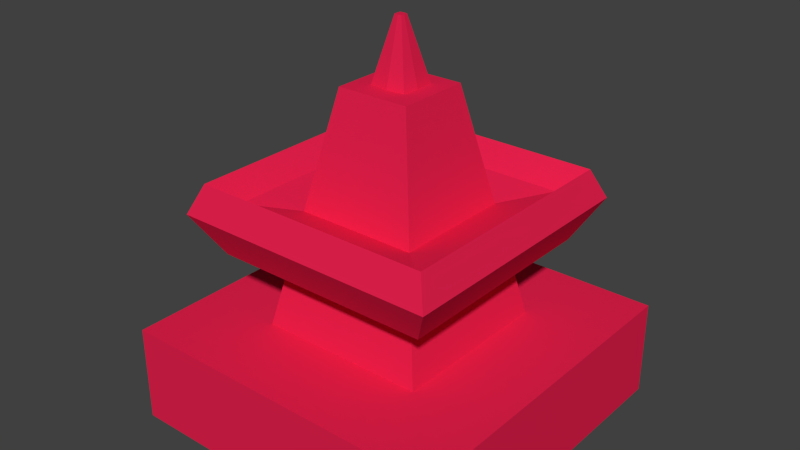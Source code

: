 # Source: nexus.blend  (saved by Blender 2.78.0; exported with 4.5.12 LTS)
import bpy
from mathutils import Matrix  # noqa: F401  (used for matrix-valued properties, if any)

bpy.ops.wm.read_factory_settings(use_empty=True)
scene = bpy.context.scene
scene.name = 'Scene'

# ---- collections
col_collection_1 = bpy.data.collections.new('Collection 1'); scene.collection.children.link(col_collection_1)

# ---- materials (node trees are filled in below, after node groups)
mat_blue = bpy.data.materials.new('Blue')
mat_blue.alpha_threshold = 0.0
mat_blue.use_transparent_shadow = False
mat_blue.diffuse_color = (0.0, 0.0004259, 0.8, 1.0)
mat_blue.roughness = 0.5
mat_red = bpy.data.materials.new('Red')
mat_red.alpha_threshold = 0.0
mat_red.use_transparent_shadow = False
mat_red.diffuse_color = (0.8, 0.01525, 0.07539, 1.0)
mat_red.roughness = 0.5

# ---- material node trees

# ---- world
world_world = bpy.data.worlds.new('World'); scene.world = world_world
world_world.color = (0.05088, 0.05088, 0.05088)
world_world.use_sun_shadow = False
world_world.sun_shadow_jitter_overblur = 0.0
world_world.cycles.sampling_method = 'NONE'
world_world.cycles.sample_map_resolution = 256

# ---- meshes
me_cube_001 = bpy.data.meshes.new('Cube.001')
me_cube_001.from_pydata([(-1.0, -1.0, -1.0), (-1.0, -1.0, 1.0), (-1.0, 1.0, -1.0), (-1.0, 1.0, 1.0), (1.0, -1.0, -1.0), (1.0, -1.0, 1.0), (1.0, 1.0, -1.0), (1.0, 1.0, 1.0), (-0.5, 1.0, 1.0), (0.0, 1.0, 1.0), (0.5, 1.0, 1.0), (0.5, 1.0, -1.0), (0.0, 1.0, -1.0), (-0.5, 1.0, -1.0), (0.5, -1.0, 1.0), (0.0, -1.0, 1.0), (-0.5, -1.0, 1.0), (-0.5, -1.0, -1.0), (0.0, -1.0, -1.0), (0.5, -1.0, -1.0), (-1.0, -0.5, 1.0), (-1.0, 0.0, 1.0), (-1.0, 0.5, 1.0), (-1.0, 0.5, -1.0), (-1.0, 0.0, -1.0), (-1.0, -0.5, -1.0), (1.0, 0.5, 1.0), (1.0, 0.0, 1.0), (1.0, -0.5, 1.0), (1.0, -0.5, -1.0), (1.0, 0.0, -1.0), (1.0, 0.5, -1.0), (0.5, 0.5, 1.0), (0.5, 0.0, 1.0), (0.5, -0.5, 1.0), (0.0, 0.5, 1.0), (0.0, 0.358, 3.391), (0.0, -0.5, 1.0), (-0.5, 0.5, 1.0), (-0.5, 0.0, 1.0), (-0.5, -0.5, 1.0), (-0.5, 0.5, -1.0), (-0.5, 0.0, -1.0), (-0.5, -0.5, -1.0), (0.0, 0.5, -1.0), (0.0, 0.0, -1.0), (0.0, -0.5, -1.0), (0.5, 0.5, -1.0), (0.5, 0.0, -1.0), (0.5, -0.5, -1.0), (0.216, 0.216, 5.783), (0.216, 0.0, 5.783), (0.216, -0.216, 5.783), (0.0, 0.216, 5.783), (0.0, -0.216, 5.783), (-0.216, 0.216, 5.783), (-0.216, 0.0, 5.783), (-0.216, -0.216, 5.783), (-0.358, 0.358, 3.391), (0.358, -0.358, 3.391), (0.358, 0.0, 3.391), (-0.358, 0.0, 3.391), (0.0, -0.358, 3.391), (-0.358, -0.358, 3.391), (0.358, 0.358, 3.391), (0.0, 0.3951, 2.768), (0.3951, -0.3951, 2.768), (-0.3951, -0.3951, 2.768), (-0.3951, 0.3951, 2.768), (0.3951, 0.0, 2.768), (-0.3951, 0.0, 2.768), (0.0, -0.3951, 2.768), (0.3951, 0.3951, 2.768), (0.0, 0.589, 3.593), (-0.589, 0.589, 3.593), (0.589, -0.589, 3.593), (0.589, 0.0, 3.593), (-0.589, 0.0, 3.593), (0.0, -0.589, 3.593), (-0.589, -0.589, 3.593), (0.589, 0.589, 3.593), (0.0, 0.65, 2.566), (0.65, -0.65, 2.566), (-0.65, -0.65, 2.566), (-0.65, 0.65, 2.566), (0.65, 0.0, 2.566), (-0.65, 0.0, 2.566), (0.0, -0.65, 2.566), (0.65, 0.65, 2.566), (0.0, 0.7139, 4.016), (-0.7139, 0.7139, 4.016), (0.7139, -0.7139, 4.016), (0.7139, 0.0, 4.016), (-0.7139, 0.0, 4.016), (0.0, -0.7139, 4.016), (-0.7139, -0.7139, 4.016), (0.7139, 0.7139, 4.016), (0.0, 0.7878, 3.418), (0.7878, -0.7878, 3.418), (-0.7878, -0.7878, 3.418), (-0.7878, 0.7878, 3.418), (0.7878, 0.0, 3.418), (-0.7878, 0.0, 3.418), (0.0, -0.7878, 3.418), (0.7878, 0.7878, 3.418), (0.0, -0.1046, 5.783), (0.0, 0.1278, 5.783), (-0.216, -0.07954, 5.783), (0.216, -0.08655, 5.783), (-0.216, 0.119, 5.783), (0.216, 0.1061, 5.783), (0.1061, -0.09571, 5.783), (-0.1185, 0.123, 5.783), (-0.1134, -0.09142, 5.783), (-0.1202, 0.0, 5.783), (0.105, 0.1172, 5.783), (0.1146, 0.0, 5.783), (-0.002336, 0.006767, 7.049), (-0.002336, -0.01431, 7.049), (-0.002336, 0.03253, 7.049), (0.01906, -0.01253, 7.049), (-0.02623, 0.03155, 7.049), (-0.0252, -0.01166, 7.049), (-0.02657, 0.006767, 7.049), (0.01884, 0.0304, 7.049), (0.02078, 0.006767, 7.049)], [], [(22, 3, 2, 23), (10, 7, 6, 11), (28, 5, 4, 29), (16, 1, 0, 17), (47, 11, 6, 31), (38, 8, 3, 22), (26, 7, 10, 32), (32, 10, 9, 35), (35, 9, 8, 38), (23, 2, 13, 41), (41, 13, 12, 44), (44, 12, 11, 47), (5, 14, 19, 4), (14, 15, 18, 19), (15, 16, 17, 18), (3, 8, 13, 2), (8, 9, 12, 13), (9, 10, 11, 12), (18, 46, 49, 19), (46, 45, 48, 49), (45, 44, 47, 48), (17, 43, 46, 18), (43, 42, 45, 46), (42, 41, 44, 45), (0, 25, 43, 17), (25, 24, 42, 43), (24, 23, 41, 42), (15, 37, 40, 16), (63, 62, 54, 57), (58, 61, 56, 109, 55), (14, 34, 37, 15), (36, 58, 55, 53), (59, 60, 51, 108, 52), (5, 28, 34, 14), (28, 27, 33, 34), (27, 26, 32, 33), (16, 40, 20, 1), (40, 39, 21, 20), (39, 38, 22, 21), (19, 49, 29, 4), (49, 48, 30, 29), (48, 47, 31, 30), (7, 26, 31, 6), (26, 27, 30, 31), (27, 28, 29, 30), (1, 20, 25, 0), (20, 21, 24, 25), (21, 22, 23, 24), (54, 105, 113, 107, 57), (106, 53, 55, 109, 112), (52, 108, 111, 105, 54), (110, 50, 53, 106, 115), (60, 64, 50, 110, 51), (64, 36, 53, 50), (62, 59, 52, 54), (61, 63, 57, 107, 56), (64, 60, 76, 80), (68, 70, 86, 84), (36, 64, 80, 73), (67, 71, 87, 83), (59, 62, 78, 75), (70, 67, 83, 86), (63, 61, 77, 79), (71, 66, 82, 87), (40, 37, 71, 67), (38, 39, 70, 68), (35, 38, 68, 65), (34, 33, 69, 66), (33, 32, 72, 69), (32, 35, 65, 72), (37, 34, 66, 71), (39, 40, 67, 70), (76, 75, 91, 92), (83, 87, 103, 99), (86, 83, 99, 102), (80, 76, 92, 96), (87, 82, 98, 103), (73, 80, 96, 89), (88, 81, 97, 104), (75, 78, 94, 91), (65, 68, 84, 81), (60, 59, 75, 76), (66, 69, 85, 82), (58, 36, 73, 74), (69, 72, 88, 85), (61, 58, 74, 77), (72, 65, 81, 88), (62, 63, 79, 78), (102, 99, 95, 93), (103, 98, 91, 94), (104, 97, 89, 96), (101, 104, 96, 92), (98, 101, 92, 91), (97, 100, 90, 89), (100, 102, 93, 90), (99, 103, 94, 95), (84, 86, 102, 100), (74, 73, 89, 90), (81, 84, 100, 97), (77, 74, 90, 93), (82, 85, 101, 98), (78, 79, 95, 94), (79, 77, 93, 95), (85, 88, 104, 101), (108, 51, 116, 111), (51, 110, 115, 116), (113, 114, 56, 107), (114, 112, 109, 56), (105, 111, 120, 118), (116, 115, 124, 125), (115, 106, 119, 124), (112, 114, 123, 121), (125, 124, 119, 117), (118, 117, 123, 122), (117, 119, 121, 123), (120, 125, 117, 118), (111, 116, 125, 120), (113, 105, 118, 122), (114, 113, 122, 123), (106, 112, 121, 119)])
me_cube_001.polygons.foreach_set('material_index', [1, 1, 1, 1, 1, 1, 1, 1, 1, 1, 1, 1, 1, 1, 1, 1, 1, 1, 1, 1, 1, 1, 1, 1, 1, 1, 1, 1, 1, 1, 1, 1, 1, 1, 1, 1, 1, 1, 1, 1, 1, 1, 1, 1, 1, 1, 1, 1, 1, 1, 1, 1, 1, 1, 1, 1, 1, 1, 1, 1, 1, 1, 1, 1, 1, 1, 1, 1, 1, 1, 1, 1, 1, 1, 1, 1, 1, 1, 1, 1, 1, 1, 1, 1, 1, 1, 1, 1, 1, 1, 1, 1, 1, 1, 1, 1, 1, 1, 1, 1, 1, 1, 1, 1, 1, 1, 1, 1, 1, 1, 1, 1, 1, 1, 1, 1, 1, 1, 1, 1])
me_cube_001.materials.append(mat_blue)
me_cube_001.materials.append(mat_red)
me_cube_001.use_remesh_preserve_volume = False
me_cube_001.use_remesh_preserve_attributes = False
me_cube_001.use_mirror_vertex_groups = False
me_cube_001.update()

# ---- objects
ob_cube = bpy.data.objects.new('Cube', me_cube_001)

# ---- transforms, parenting, visibility, modifiers, constraints
ob_cube.location = (0.0, 0.0, 0.0)
ob_cube.scale = (1.026, 1.026, 0.2936)
ob_cube.lineart.crease_threshold = 0.0

# ---- collection membership
col_collection_1.objects.link(ob_cube)

# ---- scene / render settings (as saved in the file)
scene.frame_start = 1; scene.frame_end = 250; scene.frame_set(1)
scene.render.engine = 'BLENDER_EEVEE_NEXT'
scene.render.resolution_percentage = 50
scene.render.dither_intensity = 0.0
scene.cycles.use_denoising = False
scene.cycles.samples = 10
scene.cycles.sampling_pattern = 'TABULATED_SOBOL'
scene.cycles.light_sampling_threshold = 0.0
scene.cycles.use_adaptive_sampling = False
scene.cycles.use_light_tree = False
scene.cycles.blur_glossy = 0.0
scene.cycles.pixel_filter_type = 'GAUSSIAN'
scene.cycles.sample_clamp_indirect = 0.0
scene.view_settings.view_transform = 'Standard'
bpy.context.view_layer.update()

# ---- added for rendering (the .blend has no active camera and no usable light): camera, sun
cam_auto = bpy.data.cameras.new('AutoCamera')
cam_auto.lens = 50.0
cam_auto.sensor_width = 36.0
cam_auto.clip_end = 1000.0
ob_auto_camera = bpy.data.objects.new('AutoCamera', cam_auto)
scene.collection.objects.link(ob_auto_camera)
ob_auto_camera.location = (3.46149, -4.15379, 3.65703)
ob_auto_camera.rotation_euler = (1.09748, -7.21219e-08, 0.694738)
scene.camera = ob_auto_camera
light_auto_sun = bpy.data.lights.new('AutoSun', 'SUN')
light_auto_sun.energy = 3.0
light_auto_sun.angle = 0.0523599
ob_auto_sun = bpy.data.objects.new('AutoSun', light_auto_sun)
scene.collection.objects.link(ob_auto_sun)
ob_auto_sun.rotation_euler = (0.872665, 0.174533, 0.523599)
bpy.context.view_layer.update()
